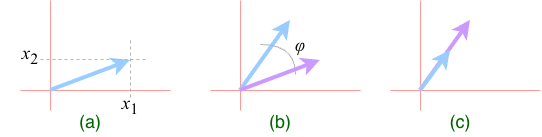

The diagram above was exported from draw.io. Its source (the exported page's mxGraphModel, read from the mxfile embedded in the PNG):
<mxGraphModel dx="942" dy="554" grid="1" gridSize="10" guides="1" tooltips="1" connect="1" arrows="1" fold="1" page="1" pageScale="1" pageWidth="850" pageHeight="1100" math="0" shadow="0">
  <root>
    <mxCell id="0" />
    <mxCell id="1" parent="0" />
    <mxCell id="2" value="" style="endArrow=none;html=1;rounded=0;endFill=0;strokeColor=#FF9999;" edge="1" parent="1">
      <mxGeometry width="50" height="50" relative="1" as="geometry">
        <mxPoint x="410" y="340" as="sourcePoint" />
        <mxPoint x="410" y="230" as="targetPoint" />
      </mxGeometry>
    </mxCell>
    <mxCell id="3" value="" style="endArrow=none;html=1;rounded=0;endFill=0;strokeColor=#FF9999;" edge="1" parent="1">
      <mxGeometry width="50" height="50" relative="1" as="geometry">
        <mxPoint x="380" y="320" as="sourcePoint" />
        <mxPoint x="530" y="320" as="targetPoint" />
      </mxGeometry>
    </mxCell>
    <mxCell id="4" value="" style="endArrow=classic;html=1;rounded=0;strokeWidth=4;strokeColor=#99CCFF;" edge="1" parent="1">
      <mxGeometry width="50" height="50" relative="1" as="geometry">
        <mxPoint x="410" y="320" as="sourcePoint" />
        <mxPoint x="460" y="250" as="targetPoint" />
      </mxGeometry>
    </mxCell>
    <mxCell id="5" value="" style="endArrow=none;html=1;rounded=0;endFill=0;strokeColor=#FF9999;" edge="1" parent="1">
      <mxGeometry width="50" height="50" relative="1" as="geometry">
        <mxPoint x="220" y="340" as="sourcePoint" />
        <mxPoint x="220" y="230" as="targetPoint" />
      </mxGeometry>
    </mxCell>
    <mxCell id="6" value="" style="endArrow=none;html=1;rounded=0;endFill=0;strokeColor=#FF9999;" edge="1" parent="1">
      <mxGeometry width="50" height="50" relative="1" as="geometry">
        <mxPoint x="190" y="320" as="sourcePoint" />
        <mxPoint x="340" y="320" as="targetPoint" />
      </mxGeometry>
    </mxCell>
    <mxCell id="7" value="" style="endArrow=classic;html=1;rounded=0;strokeWidth=4;strokeColor=#99CCFF;" edge="1" parent="1">
      <mxGeometry width="50" height="50" relative="1" as="geometry">
        <mxPoint x="220" y="320" as="sourcePoint" />
        <mxPoint x="300" y="290" as="targetPoint" />
      </mxGeometry>
    </mxCell>
    <mxCell id="8" value="&lt;font style=&quot;font-size: 19px;&quot; face=&quot;Times New Roman&quot;&gt;&lt;i style=&quot;&quot;&gt;x&lt;/i&gt;&lt;sub style=&quot;&quot;&gt;1&lt;/sub&gt;&lt;/font&gt;" style="text;html=1;whiteSpace=wrap;strokeColor=none;fillColor=none;align=center;verticalAlign=middle;rounded=0;" vertex="1" parent="1">
      <mxGeometry x="270" y="320" width="60" height="30" as="geometry" />
    </mxCell>
    <mxCell id="9" value="" style="endArrow=none;html=1;rounded=0;endFill=0;strokeColor=#B3B3B3;dashed=1;" edge="1" parent="1">
      <mxGeometry width="50" height="50" relative="1" as="geometry">
        <mxPoint x="210" y="289" as="sourcePoint" />
        <mxPoint x="315" y="289" as="targetPoint" />
      </mxGeometry>
    </mxCell>
    <mxCell id="10" value="" style="endArrow=none;html=1;rounded=0;endFill=0;strokeColor=#B3B3B3;dashed=1;" edge="1" parent="1">
      <mxGeometry width="50" height="50" relative="1" as="geometry">
        <mxPoint x="300" y="270" as="sourcePoint" />
        <mxPoint x="300" y="330" as="targetPoint" />
      </mxGeometry>
    </mxCell>
    <mxCell id="11" value="&lt;font style=&quot;font-size: 19px;&quot; face=&quot;Times New Roman&quot;&gt;&lt;i style=&quot;&quot;&gt;x&lt;/i&gt;&lt;sub style=&quot;&quot;&gt;2&lt;/sub&gt;&lt;/font&gt;" style="text;html=1;whiteSpace=wrap;strokeColor=none;fillColor=none;align=center;verticalAlign=middle;rounded=0;" vertex="1" parent="1">
      <mxGeometry x="170" y="270" width="60" height="30" as="geometry" />
    </mxCell>
    <mxCell id="12" value="" style="endArrow=none;html=1;rounded=0;endFill=0;strokeColor=#FF9999;" edge="1" parent="1">
      <mxGeometry width="50" height="50" relative="1" as="geometry">
        <mxPoint x="590" y="340" as="sourcePoint" />
        <mxPoint x="590" y="230" as="targetPoint" />
      </mxGeometry>
    </mxCell>
    <mxCell id="13" value="" style="endArrow=none;html=1;rounded=0;endFill=0;strokeColor=#FF9999;" edge="1" parent="1">
      <mxGeometry width="50" height="50" relative="1" as="geometry">
        <mxPoint x="560" y="320" as="sourcePoint" />
        <mxPoint x="710" y="320" as="targetPoint" />
      </mxGeometry>
    </mxCell>
    <mxCell id="14" value="&lt;font face=&quot;Times New Roman&quot;&gt;&lt;span style=&quot;font-size: 19px;&quot;&gt;&lt;i&gt;φ&lt;/i&gt;&lt;/span&gt;&lt;/font&gt;" style="text;html=1;whiteSpace=wrap;strokeColor=none;fillColor=none;align=center;verticalAlign=middle;rounded=0;" vertex="1" parent="1">
      <mxGeometry x="440" y="260" width="60" height="30" as="geometry" />
    </mxCell>
    <mxCell id="15" value="" style="curved=1;endArrow=none;html=1;rounded=0;endFill=0;strokeColor=#B3B3B3;" edge="1" parent="1">
      <mxGeometry width="50" height="50" relative="1" as="geometry">
        <mxPoint x="465" y="304" as="sourcePoint" />
        <mxPoint x="430" y="274" as="targetPoint" />
        <Array as="points">
          <mxPoint x="465" y="274" />
        </Array>
      </mxGeometry>
    </mxCell>
    <mxCell id="16" value="" style="endArrow=classic;html=1;rounded=0;strokeWidth=4;strokeColor=#CC99FF;" edge="1" parent="1">
      <mxGeometry width="50" height="50" relative="1" as="geometry">
        <mxPoint x="410" y="320" as="sourcePoint" />
        <mxPoint x="490" y="290" as="targetPoint" />
      </mxGeometry>
    </mxCell>
    <mxCell id="17" value="" style="endArrow=classic;html=1;rounded=0;strokeWidth=4;strokeColor=#CC99FF;" edge="1" parent="1">
      <mxGeometry width="50" height="50" relative="1" as="geometry">
        <mxPoint x="590" y="320" as="sourcePoint" />
        <mxPoint x="640" y="250" as="targetPoint" />
      </mxGeometry>
    </mxCell>
    <mxCell id="18" value="" style="endArrow=classic;html=1;rounded=0;strokeWidth=4;strokeColor=#99CCFF;" edge="1" parent="1">
      <mxGeometry width="50" height="50" relative="1" as="geometry">
        <mxPoint x="590" y="320" as="sourcePoint" />
        <mxPoint x="620" y="280" as="targetPoint" />
      </mxGeometry>
    </mxCell>
    <mxCell id="19" value="(a)" style="text;html=1;whiteSpace=wrap;align=center;verticalAlign=middle;rounded=0;fontSize=18;fillColor=default;fontColor=#006600;" vertex="1" parent="1">
      <mxGeometry x="230" y="336" width="60" height="30" as="geometry" />
    </mxCell>
    <mxCell id="20" value="(b)" style="text;html=1;whiteSpace=wrap;align=center;verticalAlign=middle;rounded=0;fontSize=18;fillColor=default;fontColor=#006600;" vertex="1" parent="1">
      <mxGeometry x="420" y="336" width="60" height="30" as="geometry" />
    </mxCell>
    <mxCell id="21" value="(c)" style="text;html=1;whiteSpace=wrap;align=center;verticalAlign=middle;rounded=0;fontSize=18;fillColor=default;fontColor=#006600;" vertex="1" parent="1">
      <mxGeometry x="600" y="336" width="60" height="30" as="geometry" />
    </mxCell>
  </root>
</mxGraphModel>